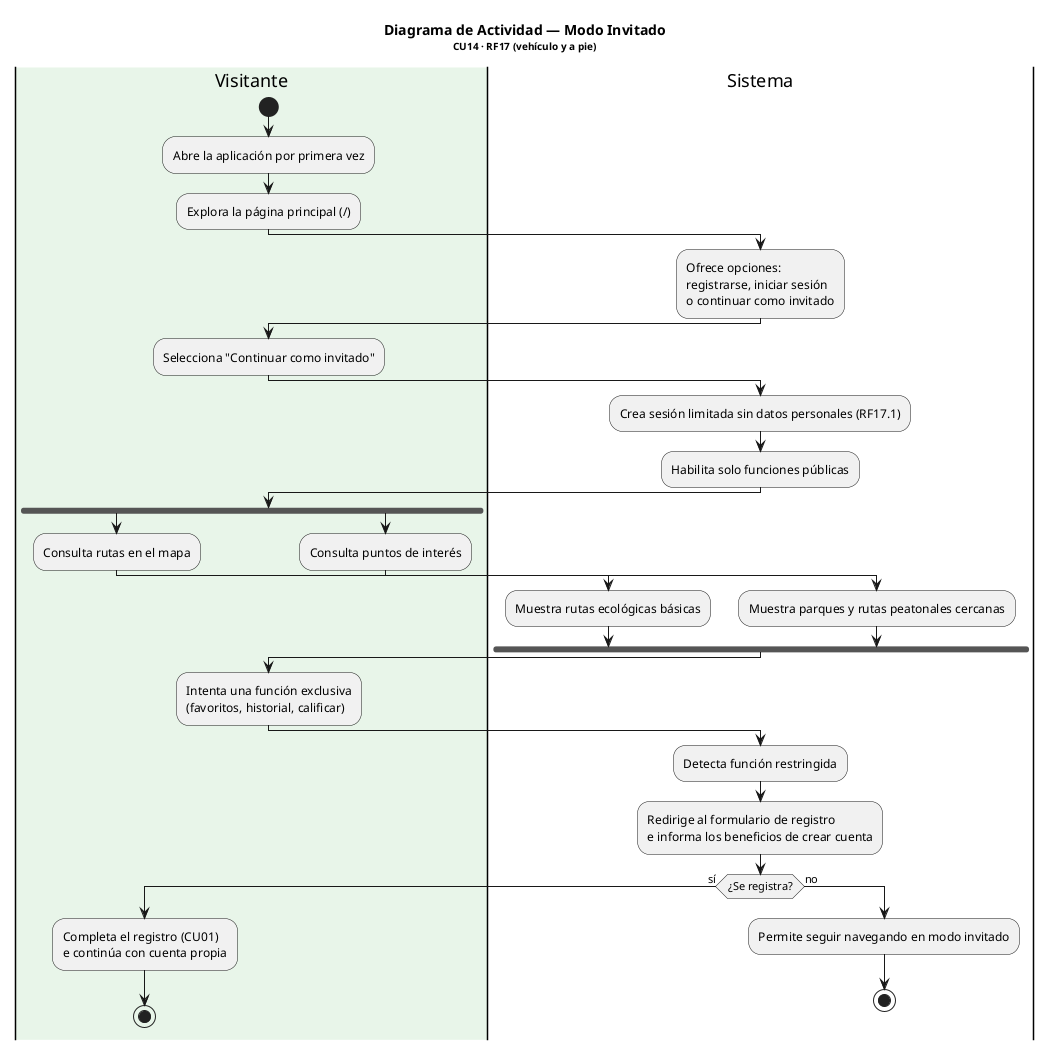

The diagram above was rendered by PlantUML. Its source (embedded in the PNG):
@startuml Actividad_ModoInvitado
title <b>Diagrama de Actividad — Modo Invitado</b>\n<size:10>CU14 · RF17 (vehículo y a pie)</size>

|#E8F5E9|Visitante|
start
:Abre la aplicación por primera vez;
:Explora la página principal (/);

|#FFFFFF|Sistema|
:Ofrece opciones:\nregistrarse, iniciar sesión\no continuar como invitado;

|Visitante|
:Selecciona "Continuar como invitado";

|Sistema|
:Crea sesión limitada sin datos personales (RF17.1);
:Habilita solo funciones públicas;

|Visitante|
fork
  :Consulta rutas en el mapa;
  |Sistema|
  :Muestra rutas ecológicas básicas;
fork again
  |Visitante|
  :Consulta puntos de interés;
  |Sistema|
   :Muestra parques y rutas peatonales cercanas;
end fork

|Visitante|
:Intenta una función exclusiva\n(favoritos, historial, calificar);

|Sistema|
:Detecta función restringida;
:Redirige al formulario de registro\ne informa los beneficios de crear cuenta;

if (¿Se registra?) then (sí)
  |Visitante|
  :Completa el registro (CU01)\ne continúa con cuenta propia;
  stop
else (no)
  |Sistema|
  :Permite seguir navegando en modo invitado;
  stop
endif

@enduml